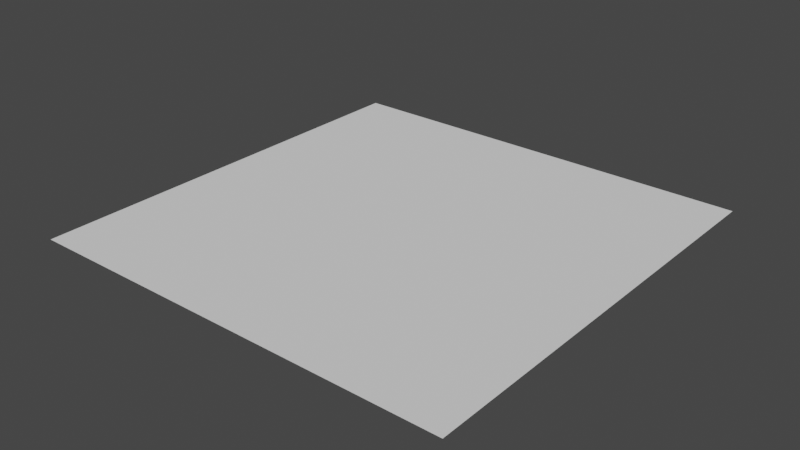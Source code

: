 # Source: sea_plane.blend  (saved by Blender 2.81.16; exported with 4.5.12 LTS)
import bpy
from mathutils import Matrix  # noqa: F401  (used for matrix-valued properties, if any)

bpy.ops.wm.read_factory_settings(use_empty=True)
scene = bpy.context.scene
scene.name = 'Scene'

# ---- collections
col_collection = bpy.data.collections.new('Collection'); scene.collection.children.link(col_collection)

# ---- world
world_world = bpy.data.worlds.new('World'); scene.world = world_world
world_world.use_nodes = True; world_world.node_tree.nodes.clear()
_N = world_world.node_tree.nodes; _L = world_world.node_tree.links
n0 = _N.new('ShaderNodeOutputWorld'); n0.name = 'World Output'; n0.location = (300, 300)
n1 = _N.new('ShaderNodeBackground'); n1.name = 'Background'; n1.location = (10, 300)
n1.inputs[0].default_value = (0.05088, 0.05088, 0.05088, 1.0)
_L.new(n1.outputs[0], n0.inputs[0])
n0.is_active_output = True
world_world.color = (0.05088, 0.05088, 0.05088)
world_world.use_sun_shadow = False
world_world.sun_shadow_jitter_overblur = 0.0

# ---- meshes
me_plane_001 = bpy.data.meshes.new('Plane.001')
me_plane_001.from_pydata([(-20.0, -20.0, 0.0), (20.0, -20.0, 0.0), (-20.0, 20.0, 0.0), (20.0, 20.0, 0.0)], [], [(3, 2, 0, 1)])
_uv = me_plane_001.uv_layers.new(name='UVMap')
_uv.uv.foreach_set('vector', [1.0, 1.0, 0.0, 1.0, 0.0, 0.0, 1.0, 0.0])
me_plane_001.use_remesh_fix_poles = True
me_plane_001.use_remesh_preserve_attributes = False
me_plane_001.use_mirror_vertex_groups = False
me_plane_001.update()

# ---- objects
ob_plane = bpy.data.objects.new('Plane', me_plane_001)

# ---- transforms, parenting, visibility, modifiers, constraints
ob_plane.location = (0.0, 0.0, 0.0)
ob_plane.lineart.crease_threshold = 0.0

# ---- collection membership
col_collection.objects.link(ob_plane)

# ---- scene / render settings (as saved in the file)
scene.frame_start = 1; scene.frame_end = 250; scene.frame_set(1)
scene.render.engine = 'BLENDER_EEVEE_NEXT'
scene.cycles.use_denoising = False
scene.cycles.samples = 128
scene.cycles.sampling_pattern = 'TABULATED_SOBOL'
scene.cycles.use_adaptive_sampling = False
scene.cycles.use_light_tree = False
scene.view_settings.view_transform = 'Filmic'
bpy.context.view_layer.update()

# ---- added for rendering (the .blend has no active camera and no usable light): camera, sun
cam_auto = bpy.data.cameras.new('AutoCamera')
cam_auto.lens = 50.0
cam_auto.sensor_width = 36.0
cam_auto.clip_end = 1000.0
ob_auto_camera = bpy.data.objects.new('AutoCamera', cam_auto)
scene.collection.objects.link(ob_auto_camera)
ob_auto_camera.location = (52.3386, -62.8063, 41.8709)
ob_auto_camera.rotation_euler = (1.09748, -7.21219e-08, 0.694738)
scene.camera = ob_auto_camera
light_auto_sun = bpy.data.lights.new('AutoSun', 'SUN')
light_auto_sun.energy = 3.0
light_auto_sun.angle = 0.0523599
ob_auto_sun = bpy.data.objects.new('AutoSun', light_auto_sun)
scene.collection.objects.link(ob_auto_sun)
ob_auto_sun.rotation_euler = (0.872665, 0.174533, 0.523599)
bpy.context.view_layer.update()
